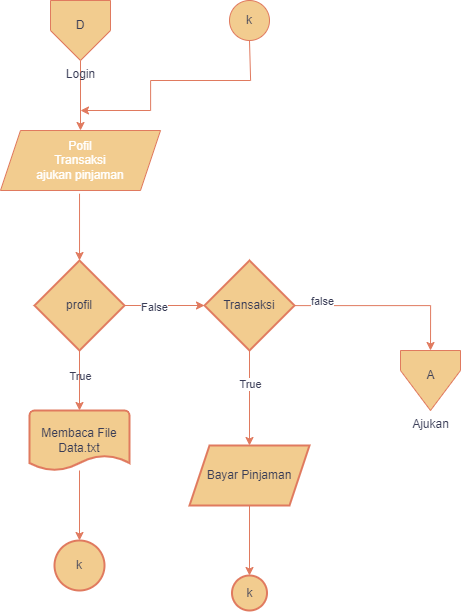

The diagram above was exported from draw.io. Its source (the exported page's mxGraphModel, read from the mxfile embedded in the PNG):
<mxGraphModel dx="2769" dy="1136" grid="1" gridSize="10" guides="1" tooltips="1" connect="1" arrows="1" fold="1" page="1" pageScale="1" pageWidth="1169" pageHeight="827" math="0" shadow="0">
  <root>
    <mxCell id="0" />
    <mxCell id="1" parent="0" />
    <mxCell id="3_6Vvb_ua2SHQog9OkAs-2" value="" style="edgeStyle=orthogonalEdgeStyle;rounded=0;orthogonalLoop=1;jettySize=auto;html=1;fontColor=default;labelBackgroundColor=none;strokeColor=#E07A5F;" edge="1" parent="1" source="xYvQ3QRYVFwKsKRuG07J-1" target="3_6Vvb_ua2SHQog9OkAs-1">
      <mxGeometry relative="1" as="geometry" />
    </mxCell>
    <UserObject label="Login&lt;br&gt;" id="xYvQ3QRYVFwKsKRuG07J-1">
      <mxCell style="verticalLabelPosition=bottom;verticalAlign=top;html=1;shape=offPageConnector;rounded=0;size=0.5;fillColor=#F2CC8F;labelBackgroundColor=none;strokeColor=#E07A5F;fontColor=#393C56;" vertex="1" parent="1">
        <mxGeometry x="120" y="50" width="60" height="60" as="geometry" />
      </mxCell>
    </UserObject>
    <mxCell id="xYvQ3QRYVFwKsKRuG07J-2" value="D" style="text;html=1;strokeColor=none;fillColor=none;align=center;verticalAlign=middle;whiteSpace=wrap;rounded=0;fontColor=#393C56;labelBackgroundColor=none;" vertex="1" parent="1">
      <mxGeometry x="120" y="60" width="60" height="30" as="geometry" />
    </mxCell>
    <mxCell id="3_6Vvb_ua2SHQog9OkAs-15" value="" style="edgeStyle=orthogonalEdgeStyle;rounded=0;orthogonalLoop=1;jettySize=auto;html=1;fontColor=default;labelBackgroundColor=none;strokeColor=#E07A5F;exitX=0.494;exitY=1.053;exitDx=0;exitDy=0;exitPerimeter=0;" edge="1" parent="1" source="3_6Vvb_ua2SHQog9OkAs-1" target="3_6Vvb_ua2SHQog9OkAs-4">
      <mxGeometry relative="1" as="geometry" />
    </mxCell>
    <mxCell id="3_6Vvb_ua2SHQog9OkAs-1" value="&lt;font color=&quot;#ffffff&quot;&gt;Pofil&lt;br&gt;Transaksi&lt;br&gt;ajukan pinjaman&lt;br&gt;&lt;/font&gt;" style="shape=parallelogram;perimeter=parallelogramPerimeter;whiteSpace=wrap;html=1;fixedSize=1;shadow=0;sketch=0;fillColor=#F2CC8F;fontColor=#393C56;labelBackgroundColor=none;strokeColor=#E07A5F;" vertex="1" parent="1">
      <mxGeometry x="69.99" y="180" width="160.01" height="60" as="geometry" />
    </mxCell>
    <mxCell id="3_6Vvb_ua2SHQog9OkAs-3" value="" style="verticalLabelPosition=bottom;verticalAlign=top;html=1;shape=mxgraph.flowchart.on-page_reference;fontColor=#393C56;fillColor=#F2CC8F;labelBackgroundColor=none;strokeColor=#E07A5F;" vertex="1" parent="1">
      <mxGeometry x="299" y="50" width="40" height="40" as="geometry" />
    </mxCell>
    <mxCell id="3_6Vvb_ua2SHQog9OkAs-6" value="" style="edgeStyle=orthogonalEdgeStyle;rounded=0;orthogonalLoop=1;jettySize=auto;html=1;fontColor=default;labelBackgroundColor=none;strokeColor=#E07A5F;" edge="1" parent="1" source="3_6Vvb_ua2SHQog9OkAs-4" target="3_6Vvb_ua2SHQog9OkAs-5">
      <mxGeometry relative="1" as="geometry" />
    </mxCell>
    <mxCell id="3_6Vvb_ua2SHQog9OkAs-17" value="False" style="edgeLabel;html=1;align=center;verticalAlign=middle;resizable=0;points=[];fontColor=#393C56;" vertex="1" connectable="0" parent="3_6Vvb_ua2SHQog9OkAs-6">
      <mxGeometry x="-0.256" y="-1" relative="1" as="geometry">
        <mxPoint as="offset" />
      </mxGeometry>
    </mxCell>
    <mxCell id="3_6Vvb_ua2SHQog9OkAs-10" value="" style="edgeStyle=orthogonalEdgeStyle;rounded=0;orthogonalLoop=1;jettySize=auto;html=1;fontColor=default;labelBackgroundColor=none;strokeColor=#E07A5F;" edge="1" parent="1" source="3_6Vvb_ua2SHQog9OkAs-4" target="3_6Vvb_ua2SHQog9OkAs-9">
      <mxGeometry relative="1" as="geometry" />
    </mxCell>
    <mxCell id="3_6Vvb_ua2SHQog9OkAs-16" value="True" style="edgeLabel;html=1;align=center;verticalAlign=middle;resizable=0;points=[];fontColor=#393C56;labelBackgroundColor=none;" vertex="1" connectable="0" parent="3_6Vvb_ua2SHQog9OkAs-10">
      <mxGeometry x="-0.2" relative="1" as="geometry">
        <mxPoint as="offset" />
      </mxGeometry>
    </mxCell>
    <mxCell id="3_6Vvb_ua2SHQog9OkAs-4" value="profil" style="strokeWidth=2;html=1;shape=mxgraph.flowchart.decision;whiteSpace=wrap;fontColor=#393C56;fillColor=#F2CC8F;labelBackgroundColor=none;strokeColor=#E07A5F;" vertex="1" parent="1">
      <mxGeometry x="104" y="310" width="90" height="90" as="geometry" />
    </mxCell>
    <mxCell id="3_6Vvb_ua2SHQog9OkAs-8" value="" style="edgeStyle=orthogonalEdgeStyle;rounded=0;orthogonalLoop=1;jettySize=auto;html=1;fontColor=default;labelBackgroundColor=none;strokeColor=#E07A5F;entryX=0.5;entryY=0;entryDx=0;entryDy=0;" edge="1" parent="1" source="3_6Vvb_ua2SHQog9OkAs-5" target="3_6Vvb_ua2SHQog9OkAs-18">
      <mxGeometry relative="1" as="geometry">
        <mxPoint x="500" y="380" as="targetPoint" />
        <Array as="points">
          <mxPoint x="500" y="355" />
        </Array>
      </mxGeometry>
    </mxCell>
    <mxCell id="Q88sM1821cVXeLwMMk6i-2" value="false" style="edgeLabel;html=1;align=center;verticalAlign=middle;resizable=0;points=[];fontColor=#393C56;" vertex="1" connectable="0" parent="3_6Vvb_ua2SHQog9OkAs-8">
      <mxGeometry x="-0.7013" y="5" relative="1" as="geometry">
        <mxPoint as="offset" />
      </mxGeometry>
    </mxCell>
    <mxCell id="Q88sM1821cVXeLwMMk6i-4" value="" style="edgeStyle=orthogonalEdgeStyle;rounded=0;orthogonalLoop=1;jettySize=auto;html=1;strokeColor=#E07A5F;fontColor=#393C56;fillColor=#F2CC8F;" edge="1" parent="1" source="3_6Vvb_ua2SHQog9OkAs-5" target="Q88sM1821cVXeLwMMk6i-3">
      <mxGeometry relative="1" as="geometry" />
    </mxCell>
    <mxCell id="Q88sM1821cVXeLwMMk6i-7" value="True" style="edgeLabel;html=1;align=center;verticalAlign=middle;resizable=0;points=[];fontColor=#393C56;" vertex="1" connectable="0" parent="Q88sM1821cVXeLwMMk6i-4">
      <mxGeometry x="-0.285" relative="1" as="geometry">
        <mxPoint as="offset" />
      </mxGeometry>
    </mxCell>
    <mxCell id="3_6Vvb_ua2SHQog9OkAs-5" value="Transaksi" style="strokeWidth=2;html=1;shape=mxgraph.flowchart.decision;whiteSpace=wrap;fontColor=#393C56;fillColor=#F2CC8F;labelBackgroundColor=none;strokeColor=#E07A5F;" vertex="1" parent="1">
      <mxGeometry x="274" y="310" width="90" height="90" as="geometry" />
    </mxCell>
    <mxCell id="3_6Vvb_ua2SHQog9OkAs-12" value="" style="edgeStyle=orthogonalEdgeStyle;rounded=0;orthogonalLoop=1;jettySize=auto;html=1;fontColor=default;labelBackgroundColor=none;strokeColor=#E07A5F;" edge="1" parent="1" source="3_6Vvb_ua2SHQog9OkAs-9" target="3_6Vvb_ua2SHQog9OkAs-11">
      <mxGeometry relative="1" as="geometry" />
    </mxCell>
    <mxCell id="3_6Vvb_ua2SHQog9OkAs-9" value="Membaca File Data.txt&lt;br&gt;" style="strokeWidth=2;html=1;shape=mxgraph.flowchart.document2;whiteSpace=wrap;size=0.25;fontColor=#393C56;fillColor=#F2CC8F;labelBackgroundColor=none;strokeColor=#E07A5F;" vertex="1" parent="1">
      <mxGeometry x="99" y="460" width="100" height="60" as="geometry" />
    </mxCell>
    <mxCell id="3_6Vvb_ua2SHQog9OkAs-11" value="" style="ellipse;whiteSpace=wrap;html=1;fillColor=#F2CC8F;fontColor=#393C56;strokeWidth=2;labelBackgroundColor=none;strokeColor=#E07A5F;" vertex="1" parent="1">
      <mxGeometry x="124" y="590" width="50" height="50" as="geometry" />
    </mxCell>
    <mxCell id="Q88sM1821cVXeLwMMk6i-6" value="" style="edgeStyle=orthogonalEdgeStyle;rounded=0;orthogonalLoop=1;jettySize=auto;html=1;strokeColor=#E07A5F;fontColor=#393C56;fillColor=#F2CC8F;" edge="1" parent="1">
      <mxGeometry relative="1" as="geometry">
        <mxPoint x="319" y="90" as="sourcePoint" />
        <mxPoint x="150" y="160" as="targetPoint" />
        <Array as="points">
          <mxPoint x="320" y="130" />
          <mxPoint x="220" y="130" />
          <mxPoint x="220" y="160" />
        </Array>
      </mxGeometry>
    </mxCell>
    <mxCell id="3_6Vvb_ua2SHQog9OkAs-13" value="k" style="text;html=1;strokeColor=none;fillColor=none;align=center;verticalAlign=middle;whiteSpace=wrap;rounded=0;fontColor=#393C56;labelBackgroundColor=none;" vertex="1" parent="1">
      <mxGeometry x="289" y="55" width="60" height="30" as="geometry" />
    </mxCell>
    <mxCell id="3_6Vvb_ua2SHQog9OkAs-14" value="k" style="text;html=1;strokeColor=none;fillColor=none;align=center;verticalAlign=middle;whiteSpace=wrap;rounded=0;fontColor=#393C56;labelBackgroundColor=none;" vertex="1" parent="1">
      <mxGeometry x="119" y="600" width="60" height="30" as="geometry" />
    </mxCell>
    <mxCell id="3_6Vvb_ua2SHQog9OkAs-18" value="Ajukan" style="verticalLabelPosition=bottom;verticalAlign=top;html=1;shape=offPageConnector;rounded=0;size=0.6666666666666666;strokeColor=#E07A5F;fontColor=#393C56;fillColor=#F2CC8F;" vertex="1" parent="1">
      <mxGeometry x="470" y="400" width="60" height="60" as="geometry" />
    </mxCell>
    <mxCell id="Q88sM1821cVXeLwMMk6i-1" value="A" style="text;html=1;align=center;verticalAlign=middle;resizable=0;points=[];autosize=1;strokeColor=none;fillColor=none;fontColor=#393C56;" vertex="1" parent="1">
      <mxGeometry x="485" y="410" width="30" height="30" as="geometry" />
    </mxCell>
    <mxCell id="Q88sM1821cVXeLwMMk6i-9" value="" style="edgeStyle=orthogonalEdgeStyle;rounded=0;orthogonalLoop=1;jettySize=auto;html=1;strokeColor=#E07A5F;fontColor=#393C56;fillColor=#F2CC8F;" edge="1" parent="1" source="Q88sM1821cVXeLwMMk6i-3" target="Q88sM1821cVXeLwMMk6i-8">
      <mxGeometry relative="1" as="geometry" />
    </mxCell>
    <mxCell id="Q88sM1821cVXeLwMMk6i-3" value="Bayar Pinjaman" style="shape=parallelogram;perimeter=parallelogramPerimeter;whiteSpace=wrap;html=1;fixedSize=1;fillColor=#F2CC8F;strokeColor=#E07A5F;fontColor=#393C56;strokeWidth=2;labelBackgroundColor=none;" vertex="1" parent="1">
      <mxGeometry x="259" y="495" width="120" height="60" as="geometry" />
    </mxCell>
    <mxCell id="Q88sM1821cVXeLwMMk6i-8" value="k" style="ellipse;whiteSpace=wrap;html=1;fillColor=#F2CC8F;strokeColor=#E07A5F;fontColor=#393C56;strokeWidth=2;labelBackgroundColor=none;" vertex="1" parent="1">
      <mxGeometry x="301.5" y="625" width="35" height="35" as="geometry" />
    </mxCell>
  </root>
</mxGraphModel>